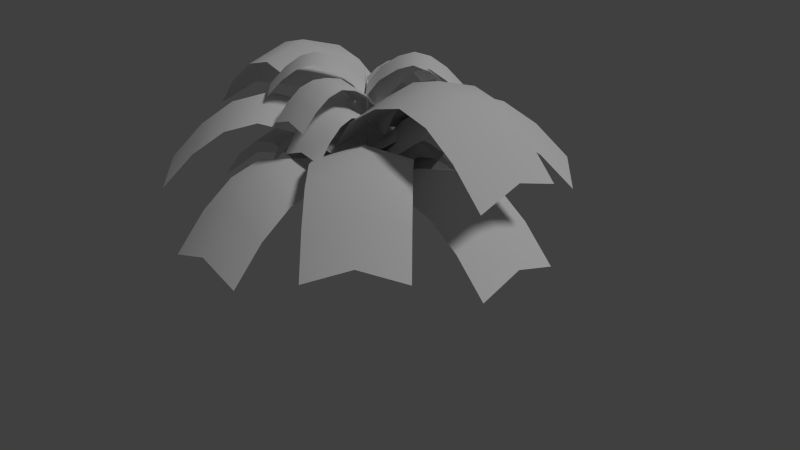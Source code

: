 # Source: Pflanze_tropisch_1.blend  (saved by Blender 2.74.0; exported with 4.5.12 LTS)
import bpy
from mathutils import Matrix  # noqa: F401  (used for matrix-valued properties, if any)

bpy.ops.wm.read_factory_settings(use_empty=True)
scene = bpy.context.scene
scene.name = 'Scene'

# ---- collections
col_collection_1 = bpy.data.collections.new('Collection 1'); scene.collection.children.link(col_collection_1)

# ---- materials (node trees are filled in below, after node groups)
mat_material_001 = bpy.data.materials.new('Material.001')
mat_material_001.alpha_threshold = 0.0
mat_material_001.use_transparent_shadow = False
mat_material_001.roughness = 0.5
mat_material_001.specular_intensity = 0.0

# ---- material node trees

# ---- world
world_world = bpy.data.worlds.new('World'); scene.world = world_world
world_world.color = (0.05088, 0.05088, 0.05088)
world_world.use_sun_shadow = False
world_world.sun_shadow_jitter_overblur = 0.0
world_world.cycles.sampling_method = 'MANUAL'
world_world.cycles.sample_map_resolution = 256

# ---- cameras
cam_camera = bpy.data.cameras.new('Camera')
cam_camera.clip_end = 100.0
cam_camera.lens = 35.0
cam_camera.sensor_width = 32.0
cam_camera.sensor_height = 18.0
cam_camera.ortho_scale = 7.314
cam_camera.dof.focus_distance = 0.0
cam_camera.dof.aperture_fstop = 128.0

# ---- lights
light_lamp = bpy.data.lights.new('Lamp', 'SUN')
light_lamp.transmission_factor = 0.0
light_lamp.cutoff_distance = 30.0
light_lamp.angle = 0.1993
light_lamp.energy = 1.0
light_lamp.shadow_buffer_clip_start = 1.001
light_lamp.shadow_soft_size = 0.1
light_lamp.shadow_cascade_max_distance = 1000.0
light_lamp.cycles.use_multiple_importance_sampling = False

# ---- meshes
me_cube_001 = bpy.data.meshes.new('Cube.001')
me_cube_001.from_pydata([(-0.02713, -0.02713, -0.02713), (-0.02713, 0.02713, -0.02713), (0.02713, 0.02713, -0.02713), (0.02713, -0.02713, -0.02713), (-0.02713, -0.02713, 0.02713), (-0.02713, 0.02713, 0.02713), (0.02713, 0.02713, 0.02713), (0.02713, -0.02713, 0.02713), (-0.1279, -0.02176, 1.899), (-0.1279, 0.02176, 1.899), (-0.0844, 0.02176, 1.899), (-0.0844, -0.02176, 1.899), (-0.05579, -0.01634, 3.908), (-0.05579, 0.01634, 3.908), (-0.02311, 0.01634, 3.908), (-0.02311, -0.01634, 3.908), (-0.1597, -0.000269, 4.284), (-0.1597, 0.000269, 4.284), (-0.1591, 0.000269, 4.284), (-0.1591, -0.000269, 4.284), (-0.1086, -0.9854, 0.9426), (-4.276, -0.9854, 0.9426), (-0.1086, 0.9854, 0.9426), (-4.276, 0.9854, 0.9426), (-1.498, -0.9854, 2.168), (-2.887, -0.9854, 2.168), (-1.498, 0.9854, 2.168), (-2.887, 0.9854, 2.168), (-2.192, -0.9854, 2.351), (-2.192, 0.9854, 2.351), (-0.7285, -0.9854, 1.698), (-0.7285, 0.9854, 1.698), (-3.581, -0.9854, 1.682), (-3.581, 0.9854, 1.682), (-4.276, 0.0, 1.251), (-0.1086, 0.0, 1.251), (-2.887, 0.0, 2.477), (-1.498, 0.0, 2.477), (-2.192, 0.0, 2.659), (-0.7285, 0.0, 2.007), (-3.581, 0.0, 1.99), (-0.03591, 0.9854, 0.9426), (4.131, 0.9854, 0.9426), (-0.03591, -0.9854, 0.9426), (4.131, -0.9854, 0.9426), (1.353, 0.9854, 2.168), (2.742, 0.9854, 2.168), (1.353, -0.9854, 2.168), (2.742, -0.9854, 2.168), (2.048, 0.9854, 2.351), (2.048, -0.9854, 2.351), (0.584, 0.9854, 1.698), (0.584, -0.9854, 1.698), (3.437, 0.9854, 1.682), (3.437, -0.9854, 1.682), (4.131, -1.831e-07, 1.251), (-0.03591, 1.812e-07, 1.251), (2.742, -6.165e-08, 2.477), (1.353, 5.978e-08, 2.477), (2.048, -9.321e-10, 2.659), (0.584, 1.27e-07, 2.007), (3.437, -1.224e-07, 1.99), (-1.066, 0.04748, 1.168), (-1.066, 4.215, 1.168), (0.9043, 0.04748, 1.168), (0.9043, 4.215, 1.168), (-1.066, 1.437, 2.394), (-1.066, 2.826, 2.394), (0.9043, 1.437, 2.394), (0.9043, 2.826, 2.394), (-1.066, 2.131, 2.576), (0.9043, 2.131, 2.576), (-1.066, 0.6674, 1.924), (0.9043, 0.6674, 1.924), (-1.066, 3.52, 1.907), (0.9043, 3.52, 1.907), (-0.08109, 4.215, 1.477), (-0.08109, 0.04748, 1.477), (-0.08109, 2.826, 2.702), (-0.08109, 1.437, 2.702), (-0.08109, 2.131, 2.885), (-0.08109, 0.6674, 2.232), (-0.08109, 3.52, 2.216), (0.9043, -0.02525, 1.168), (0.9043, -4.192, 1.168), (-1.066, -0.02525, 1.168), (-1.066, -4.192, 1.168), (0.9043, -1.414, 2.394), (0.9043, -2.803, 2.394), (-1.066, -1.414, 2.394), (-1.066, -2.803, 2.394), (0.9043, -2.109, 2.576), (-1.066, -2.109, 2.576), (0.9043, -0.6451, 1.924), (-1.066, -0.6451, 1.924), (0.9043, -3.498, 1.907), (-1.066, -3.498, 1.907), (-0.08109, -4.192, 1.477), (-0.08109, -0.02525, 1.477), (-0.08109, -2.803, 2.702), (-0.08109, -1.414, 2.702), (-0.08109, -2.109, 2.885), (-0.08109, -0.6451, 2.232), (-0.08109, -3.498, 2.216), (-0.8036, -0.6599, 1.616), (-3.75, 2.287, 1.616), (0.59, 0.7336, 1.616), (-2.357, 3.68, 1.616), (-1.786, 0.3222, 2.842), (-2.768, 1.304, 2.842), (-0.3922, 1.716, 2.842), (-1.374, 2.698, 2.842), (-2.277, 0.8133, 3.025), (-0.8833, 2.207, 3.025), (-1.242, -0.2216, 2.372), (0.1517, 1.172, 2.372), (-3.259, 1.796, 2.356), (-1.865, 3.189, 2.356), (-3.053, 2.983, 1.925), (-0.1068, 0.03683, 1.925), (-2.071, 2.001, 3.151), (-1.089, 1.019, 3.151), (-1.58, 1.51, 3.333), (-0.5451, 0.4752, 2.68), (-2.562, 2.492, 2.664), (0.6414, 0.6822, 1.616), (3.588, -2.264, 1.616), (-0.7522, -0.7114, 1.616), (2.194, -3.658, 1.616), (1.624, -0.3, 2.842), (2.606, -1.282, 2.842), (0.23, -1.694, 2.842), (1.212, -2.676, 2.842), (2.115, -0.7911, 3.025), (0.7211, -2.185, 3.025), (1.08, 0.2439, 2.372), (-0.3138, -1.15, 2.372), (3.097, -1.773, 2.356), (1.703, -3.167, 2.356), (2.891, -2.961, 1.925), (-0.05538, -0.0146, 1.925), (1.909, -1.979, 3.151), (0.9268, -0.9968, 3.151), (1.418, -1.488, 3.333), (0.3829, -0.4529, 2.68), (2.4, -2.47, 2.664), (0.59, -0.7114, 2.02), (-2.357, -3.658, 2.02), (-0.8036, 0.6822, 2.02), (-3.75, -2.264, 2.02), (-0.3922, -1.694, 3.246), (-1.374, -2.676, 3.246), (-1.786, -0.3, 3.246), (-2.768, -1.282, 3.246), (-0.8833, -2.185, 3.428), (-2.277, -0.7911, 3.428), (0.1517, -1.15, 2.776), (-1.242, 0.2439, 2.776), (-1.865, -3.167, 2.759), (-3.259, -1.773, 2.759), (-3.053, -2.961, 2.329), (-0.1068, -0.0146, 2.329), (-2.071, -1.979, 3.554), (-1.089, -0.9968, 3.554), (-1.58, -1.488, 3.737), (-0.5451, -0.4529, 3.084), (-2.562, -2.47, 3.068), (-0.7522, 0.7336, 2.02), (2.194, 3.68, 2.02), (0.6414, -0.6599, 2.02), (3.588, 2.287, 2.02), (0.23, 1.716, 3.246), (1.212, 2.698, 3.246), (1.624, 0.3222, 3.246), (2.606, 1.304, 3.246), (0.7211, 2.207, 3.428), (2.115, 0.8133, 3.428), (-0.3138, 1.172, 2.776), (1.08, -0.2216, 2.776), (1.703, 3.189, 2.759), (3.097, 1.796, 2.759), (2.891, 2.983, 2.329), (-0.05538, 0.03683, 2.329), (1.909, 2.001, 3.554), (0.9268, 1.019, 3.554), (1.418, 1.51, 3.737), (0.3829, 0.4752, 3.084), (2.4, 2.492, 3.068), (-0.1463, -0.9858, 2.743), (-4.312, -0.8807, 2.743), (-0.09652, 0.9843, 2.743), (-4.262, 1.089, 2.743), (-1.535, -0.9508, 3.969), (-2.923, -0.9157, 3.969), (-1.485, 1.019, 3.969), (-2.874, 1.054, 3.969), (-2.229, -0.9332, 4.152), (-2.179, 1.037, 4.152), (-0.7659, -0.9702, 3.499), (-0.7162, 1.0, 3.499), (-3.618, -0.8982, 3.483), (-3.568, 1.072, 3.483), (-4.287, 0.1044, 3.052), (-0.1214, -0.0007327, 3.052), (-2.899, 0.06936, 4.278), (-1.51, 0.03431, 4.278), (-2.204, 0.05184, 4.46), (-0.7411, 0.01491, 3.807), (-3.593, 0.08689, 3.791), (-0.02382, 0.9825, 2.743), (4.142, 0.8774, 2.743), (-0.07354, -0.9876, 2.743), (4.092, -1.093, 2.743), (1.365, 0.9475, 3.969), (2.753, 0.9124, 3.969), (1.315, -1.023, 3.969), (2.704, -1.058, 3.969), (2.059, 0.9299, 4.152), (2.009, -1.04, 4.152), (0.5959, 0.9669, 3.499), (0.5461, -1.003, 3.499), (3.448, 0.8949, 3.483), (3.398, -1.075, 3.483), (4.117, -0.1077, 3.052), (-0.04868, -0.002568, 3.052), (2.728, -0.07266, 4.278), (1.34, -0.03762, 4.278), (2.034, -0.05514, 4.46), (0.571, -0.01821, 3.807), (3.423, -0.09019, 3.791), (-0.5466, 0.02706, 3.463), (-0.4973, 1.981, 3.463), (0.3774, 0.003739, 3.463), (0.4267, 1.957, 3.463), (-0.5302, 0.6783, 4.037), (-0.5137, 1.33, 4.037), (0.3938, 0.655, 4.037), (0.4103, 1.306, 4.037), (-0.522, 1.004, 4.123), (0.4021, 0.9806, 4.123), (-0.5393, 0.3177, 3.817), (0.3847, 0.2944, 3.817), (-0.5055, 1.655, 3.809), (0.4185, 1.632, 3.809), (-0.03529, 1.969, 3.607), (-0.0846, 0.0154, 3.607), (-0.05173, 1.318, 4.182), (-0.06817, 0.6667, 4.182), (-0.05995, 0.9923, 4.268), (-0.07727, 0.306, 3.962), (-0.04351, 1.644, 3.954), (0.3765, -0.03036, 3.463), (0.3272, -1.984, 3.463), (-0.5475, -0.00704, 3.463), (-0.5968, -1.961, 3.463), (0.3601, -0.6816, 4.037), (0.3437, -1.333, 4.037), (-0.5639, -0.6583, 4.037), (-0.5804, -1.31, 4.037), (0.3519, -1.007, 4.123), (-0.5721, -0.9839, 4.123), (0.3692, -0.321, 3.817), (-0.5548, -0.2977, 3.817), (0.3355, -1.658, 3.809), (-0.5886, -1.635, 3.809), (-0.1348, -1.972, 3.607), (-0.08546, -0.0187, 3.607), (-0.1183, -1.321, 4.182), (-0.1019, -0.67, 4.182), (-0.1101, -0.9956, 4.268), (-0.0928, -0.3093, 3.962), (-0.1266, -1.647, 3.954), (-0.3924, 0.3439, 3.797), (1.019, 1.696, 3.797), (0.247, -0.3236, 3.797), (1.658, 1.028, 3.797), (0.07811, 0.7945, 4.372), (0.5486, 1.245, 4.372), (0.7174, 0.127, 4.372), (1.188, 0.5776, 4.372), (0.3133, 1.02, 4.458), (0.9527, 0.3523, 4.458), (-0.1824, 0.545, 4.152), (0.4569, -0.1225, 4.152), (0.7838, 1.47, 4.144), (1.423, 0.8029, 4.144), (1.339, 1.362, 3.942), (-0.07272, 0.01015, 3.942), (0.8683, 0.9114, 4.517), (0.3978, 0.4607, 4.517), (0.633, 0.6861, 4.603), (0.1372, 0.2112, 4.296), (1.104, 1.137, 4.289), (0.2223, -0.3472, 3.797), (-1.189, -1.699, 3.797), (-0.417, 0.3203, 3.797), (-1.828, -1.031, 3.797), (-0.2482, -0.7978, 4.372), (-0.7187, -1.248, 4.372), (-0.8875, -0.1303, 4.372), (-1.358, -0.5809, 4.372), (-0.4834, -1.023, 4.458), (-1.123, -0.3556, 4.458), (0.01235, -0.5483, 4.152), (-0.627, 0.1192, 4.152), (-0.9539, -1.474, 4.144), (-1.593, -0.8062, 4.144), (-1.509, -1.365, 3.942), (-0.09735, -0.01345, 3.942), (-1.038, -0.9147, 4.517), (-0.5678, -0.4641, 4.517), (-0.8031, -0.6894, 4.603), (-0.3073, -0.2145, 4.296), (-1.274, -1.14, 4.289), (0.1714, 0.3832, 1.804), (1.837, -0.6399, 1.804), (-0.3124, -0.4044, 1.804), (1.353, -1.427, 1.804), (0.7265, 0.04218, 2.378), (1.282, -0.2988, 2.378), (0.2426, -0.7454, 2.378), (0.7977, -1.086, 2.378), (1.004, -0.1283, 2.464), (0.5202, -0.9159, 2.464), (0.4191, 0.231, 2.158), (-0.06472, -0.5565, 2.158), (1.559, -0.4694, 2.15), (1.075, -1.257, 2.15), (1.595, -1.034, 1.948), (-0.0705, -0.01058, 1.948), (1.04, -0.6926, 2.523), (0.4846, -0.3516, 2.523), (0.7621, -0.5221, 2.609), (0.1772, -0.1628, 2.302), (1.317, -0.8631, 2.295), (-0.3415, -0.3865, 1.804), (-2.007, 0.6366, 1.804), (0.1424, 0.4011, 1.804), (-1.523, 1.424, 1.804), (-0.8966, -0.04548, 2.378), (-1.452, 0.2955, 2.378), (-0.4127, 0.7421, 2.378), (-0.9678, 1.083, 2.378), (-1.174, 0.125, 2.464), (-0.6902, 0.9126, 2.464), (-0.5892, -0.2343, 2.158), (-0.1053, 0.5532, 2.158), (-1.729, 0.4661, 2.15), (-1.245, 1.254, 2.15), (-1.765, 1.03, 1.948), (-0.09957, 0.007278, 1.948), (-1.21, 0.6893, 2.523), (-0.6546, 0.3483, 2.523), (-0.9322, 0.5188, 2.609), (-0.3473, 0.1595, 2.302), (-1.487, 0.8598, 2.295), (-0.3685, 0.3638, 2.299), (1.131, 1.618, 2.299), (0.2246, -0.3452, 2.299), (1.724, 0.9086, 2.299), (0.1313, 0.7818, 2.874), (0.631, 1.2, 2.874), (0.7243, 0.07273, 2.874), (1.224, 0.4907, 2.874), (0.3811, 0.9907, 2.96), (0.9741, 0.2817, 2.96), (-0.1454, 0.5503, 2.654), (0.4476, -0.1587, 2.654), (0.8808, 1.409, 2.646), (1.474, 0.6997, 2.646), (1.427, 1.263, 2.444), (-0.07195, 0.009292, 2.444), (0.9275, 0.8452, 3.019), (0.4278, 0.4272, 3.019), (0.6776, 0.6362, 3.104), (0.1511, 0.1958, 2.798), (1.177, 1.054, 2.791), (0.1984, -0.3671, 2.299), (-1.301, -1.621, 2.299), (-0.3946, 0.3419, 2.299), (-1.894, -0.9119, 2.299), (-0.3013, -0.7851, 2.874), (-0.8011, -1.203, 2.874), (-0.8943, -0.07603, 2.874), (-1.394, -0.494, 2.874), (-0.5512, -0.994, 2.96), (-1.144, -0.285, 2.96), (-0.02463, -0.5536, 2.654), (-0.6176, 0.1554, 2.654), (-1.051, -1.412, 2.646), (-1.644, -0.703, 2.646), (-1.597, -1.266, 2.444), (-0.09812, -0.01259, 2.444), (-1.098, -0.8485, 3.019), (-0.5978, -0.4305, 3.019), (-0.8477, -0.6395, 3.104), (-0.3211, -0.1991, 2.798), (-1.347, -1.057, 2.791), (0.3749, 0.04691, 2.905), (0.6516, -1.888, 2.905), (-0.5401, -0.08398, 2.905), (-0.2634, -2.019, 2.905), (0.4671, -0.598, 3.48), (0.5594, -1.243, 3.48), (-0.4479, -0.7289, 3.48), (-0.3556, -1.374, 3.48), (0.5133, -0.9204, 3.565), (-0.4017, -1.051, 3.565), (0.4161, -0.2409, 3.259), (-0.499, -0.3718, 3.259), (0.6055, -1.565, 3.252), (-0.3095, -1.696, 3.252), (0.1941, -1.953, 3.049), (-0.08262, -0.01853, 3.049), (0.1019, -1.308, 3.624), (0.009635, -0.6634, 3.624), (0.05576, -0.9859, 3.71), (-0.04145, -0.3063, 3.404), (0.148, -1.631, 3.396), (-0.545, -0.05021, 2.905), (-0.8217, 1.884, 2.905), (0.3701, 0.08068, 2.905), (0.09329, 2.015, 2.905), (-0.6372, 0.5947, 3.48), (-0.7295, 1.24, 3.48), (0.2778, 0.7256, 3.48), (0.1855, 1.37, 3.48), (-0.6833, 0.9171, 3.565), (0.2317, 1.048, 3.565), (-0.5861, 0.2376, 3.259), (0.3289, 0.3685, 3.259), (-0.7756, 1.562, 3.252), (0.1394, 1.693, 3.252), (-0.3642, 1.95, 3.049), (-0.08745, 0.01523, 3.049), (-0.272, 1.305, 3.624), (-0.1797, 0.6601, 3.624), (-0.2258, 0.9826, 3.71), (-0.1286, 0.303, 3.404), (-0.3181, 1.627, 3.396), (0.1556, 0.3933, 1.675), (1.861, -0.5612, 1.675), (-0.2959, -0.4133, 1.675), (1.41, -1.368, 1.675), (0.724, 0.07512, 2.25), (1.293, -0.2431, 2.25), (0.2726, -0.7314, 2.25), (0.8411, -1.05, 2.25), (1.008, -0.08397, 2.336), (0.5568, -0.8905, 2.336), (0.4093, 0.2513, 2.03), (-0.04219, -0.5553, 2.03), (1.577, -0.4022, 2.022), (1.125, -1.209, 2.022), (1.635, -0.9645, 1.82), (-0.07015, -0.009981, 1.82), (1.067, -0.6463, 2.395), (0.4983, -0.3282, 2.395), (0.7826, -0.4873, 2.48), (0.1835, -0.152, 2.174), (1.351, -0.8054, 2.167), (-0.3256, -0.3966, 1.675), (-2.031, 0.5579, 1.675), (0.1258, 0.41, 1.675), (-1.58, 1.365, 1.675), (-0.8941, -0.07842, 2.25), (-1.463, 0.2398, 2.25), (-0.4427, 0.7281, 2.25), (-1.011, 1.046, 2.25), (-1.178, 0.08067, 2.336), (-0.7269, 0.8872, 2.336), (-0.5793, -0.2546, 2.03), (-0.1279, 0.552, 2.03), (-1.747, 0.3989, 2.022), (-1.295, 1.205, 2.022), (-1.805, 0.9612, 1.82), (-0.09992, 0.00668, 1.82), (-1.237, 0.643, 2.395), (-0.6684, 0.3249, 2.395), (-0.9526, 0.484, 2.48), (-0.3536, 0.1487, 2.174), (-1.521, 0.8021, 2.167), (0.3382, -0.188, 1.675), (-0.3829, -2.005, 1.675), (-0.5209, 0.153, 1.675), (-1.242, -1.663, 1.675), (0.09783, -0.7935, 2.25), (-0.1426, -1.399, 2.25), (-0.7613, -0.4525, 2.25), (-1.002, -1.058, 2.25), (-0.02236, -1.096, 2.336), (-0.8815, -0.7552, 2.336), (0.2309, -0.4582, 2.03), (-0.6281, -0.1172, 2.03), (-0.2627, -1.702, 2.022), (-1.122, -1.361, 2.022), (-0.8125, -1.834, 1.82), (-0.09133, -0.0175, 1.82), (-0.5721, -1.228, 2.395), (-0.3317, -0.623, 2.395), (-0.4519, -0.9257, 2.48), (-0.1986, -0.2877, 2.174), (-0.6923, -1.531, 2.167), (-0.5083, 0.1847, 1.675), (0.2129, 2.001, 1.675), (0.3508, -0.1563, 1.675), (1.072, 1.66, 1.675), (-0.2679, 0.7902, 2.25), (-0.02752, 1.396, 2.25), (0.5912, 0.4492, 2.25), (0.8316, 1.055, 2.25), (-0.1477, 1.093, 2.336), (0.7114, 0.7519, 2.336), (-0.401, 0.4549, 2.03), (0.4581, 0.1139, 2.03), (0.09267, 1.698, 2.022), (0.9518, 1.357, 2.022), (0.6424, 1.831, 1.82), (-0.07874, 0.0142, 1.82), (0.402, 1.225, 2.395), (0.1616, 0.6197, 2.395), (0.2818, 0.9224, 2.48), (0.02854, 0.2844, 2.174), (0.5222, 1.528, 2.167)], [], [(4, 5, 1, 0), (5, 6, 2, 1), (6, 7, 3, 2), (7, 4, 0, 3), (0, 1, 2, 3), (4, 7, 11, 8), (8, 11, 15, 12), (7, 6, 10, 11), (6, 5, 9, 10), (5, 4, 8, 9), (12, 15, 19, 16), (11, 10, 14, 15), (10, 9, 13, 14), (9, 8, 12, 13), (19, 18, 17, 16), (15, 14, 18, 19), (14, 13, 17, 18), (13, 12, 16, 17), (39, 35, 22, 31), (40, 36, 27, 33), (38, 37, 26, 29), (36, 38, 29, 27), (37, 39, 31, 26), (34, 40, 33, 23), (30, 20, 35, 39), (32, 25, 36, 40), (28, 24, 37, 38), (25, 28, 38, 36), (24, 30, 39, 37), (21, 32, 40, 34), (60, 56, 43, 52), (61, 57, 48, 54), (59, 58, 47, 50), (57, 59, 50, 48), (58, 60, 52, 47), (55, 61, 54, 44), (51, 41, 56, 60), (53, 46, 57, 61), (49, 45, 58, 59), (46, 49, 59, 57), (45, 51, 60, 58), (42, 53, 61, 55), (81, 77, 64, 73), (82, 78, 69, 75), (80, 79, 68, 71), (78, 80, 71, 69), (79, 81, 73, 68), (76, 82, 75, 65), (72, 62, 77, 81), (74, 67, 78, 82), (70, 66, 79, 80), (67, 70, 80, 78), (66, 72, 81, 79), (63, 74, 82, 76), (102, 98, 85, 94), (103, 99, 90, 96), (101, 100, 89, 92), (99, 101, 92, 90), (100, 102, 94, 89), (97, 103, 96, 86), (93, 83, 98, 102), (95, 88, 99, 103), (91, 87, 100, 101), (88, 91, 101, 99), (87, 93, 102, 100), (84, 95, 103, 97), (123, 119, 106, 115), (124, 120, 111, 117), (122, 121, 110, 113), (120, 122, 113, 111), (121, 123, 115, 110), (118, 124, 117, 107), (114, 104, 119, 123), (116, 109, 120, 124), (112, 108, 121, 122), (109, 112, 122, 120), (108, 114, 123, 121), (105, 116, 124, 118), (144, 140, 127, 136), (145, 141, 132, 138), (143, 142, 131, 134), (141, 143, 134, 132), (142, 144, 136, 131), (139, 145, 138, 128), (135, 125, 140, 144), (137, 130, 141, 145), (133, 129, 142, 143), (130, 133, 143, 141), (129, 135, 144, 142), (126, 137, 145, 139), (165, 161, 148, 157), (166, 162, 153, 159), (164, 163, 152, 155), (162, 164, 155, 153), (163, 165, 157, 152), (160, 166, 159, 149), (156, 146, 161, 165), (158, 151, 162, 166), (154, 150, 163, 164), (151, 154, 164, 162), (150, 156, 165, 163), (147, 158, 166, 160), (186, 182, 169, 178), (187, 183, 174, 180), (185, 184, 173, 176), (183, 185, 176, 174), (184, 186, 178, 173), (181, 187, 180, 170), (177, 167, 182, 186), (179, 172, 183, 187), (175, 171, 184, 185), (172, 175, 185, 183), (171, 177, 186, 184), (168, 179, 187, 181), (207, 203, 190, 199), (208, 204, 195, 201), (206, 205, 194, 197), (204, 206, 197, 195), (205, 207, 199, 194), (202, 208, 201, 191), (198, 188, 203, 207), (200, 193, 204, 208), (196, 192, 205, 206), (193, 196, 206, 204), (192, 198, 207, 205), (189, 200, 208, 202), (228, 224, 211, 220), (229, 225, 216, 222), (227, 226, 215, 218), (225, 227, 218, 216), (226, 228, 220, 215), (223, 229, 222, 212), (219, 209, 224, 228), (221, 214, 225, 229), (217, 213, 226, 227), (214, 217, 227, 225), (213, 219, 228, 226), (210, 221, 229, 223), (249, 245, 232, 241), (250, 246, 237, 243), (248, 247, 236, 239), (246, 248, 239, 237), (247, 249, 241, 236), (244, 250, 243, 233), (240, 230, 245, 249), (242, 235, 246, 250), (238, 234, 247, 248), (235, 238, 248, 246), (234, 240, 249, 247), (231, 242, 250, 244), (270, 266, 253, 262), (271, 267, 258, 264), (269, 268, 257, 260), (267, 269, 260, 258), (268, 270, 262, 257), (265, 271, 264, 254), (261, 251, 266, 270), (263, 256, 267, 271), (259, 255, 268, 269), (256, 259, 269, 267), (255, 261, 270, 268), (252, 263, 271, 265), (291, 287, 274, 283), (292, 288, 279, 285), (290, 289, 278, 281), (288, 290, 281, 279), (289, 291, 283, 278), (286, 292, 285, 275), (282, 272, 287, 291), (284, 277, 288, 292), (280, 276, 289, 290), (277, 280, 290, 288), (276, 282, 291, 289), (273, 284, 292, 286), (312, 308, 295, 304), (313, 309, 300, 306), (311, 310, 299, 302), (309, 311, 302, 300), (310, 312, 304, 299), (307, 313, 306, 296), (303, 293, 308, 312), (305, 298, 309, 313), (301, 297, 310, 311), (298, 301, 311, 309), (297, 303, 312, 310), (294, 305, 313, 307), (333, 329, 316, 325), (334, 330, 321, 327), (332, 331, 320, 323), (330, 332, 323, 321), (331, 333, 325, 320), (328, 334, 327, 317), (324, 314, 329, 333), (326, 319, 330, 334), (322, 318, 331, 332), (319, 322, 332, 330), (318, 324, 333, 331), (315, 326, 334, 328), (354, 350, 337, 346), (355, 351, 342, 348), (353, 352, 341, 344), (351, 353, 344, 342), (352, 354, 346, 341), (349, 355, 348, 338), (345, 335, 350, 354), (347, 340, 351, 355), (343, 339, 352, 353), (340, 343, 353, 351), (339, 345, 354, 352), (336, 347, 355, 349), (375, 371, 358, 367), (376, 372, 363, 369), (374, 373, 362, 365), (372, 374, 365, 363), (373, 375, 367, 362), (370, 376, 369, 359), (366, 356, 371, 375), (368, 361, 372, 376), (364, 360, 373, 374), (361, 364, 374, 372), (360, 366, 375, 373), (357, 368, 376, 370), (396, 392, 379, 388), (397, 393, 384, 390), (395, 394, 383, 386), (393, 395, 386, 384), (394, 396, 388, 383), (391, 397, 390, 380), (387, 377, 392, 396), (389, 382, 393, 397), (385, 381, 394, 395), (382, 385, 395, 393), (381, 387, 396, 394), (378, 389, 397, 391), (417, 413, 400, 409), (418, 414, 405, 411), (416, 415, 404, 407), (414, 416, 407, 405), (415, 417, 409, 404), (412, 418, 411, 401), (408, 398, 413, 417), (410, 403, 414, 418), (406, 402, 415, 416), (403, 406, 416, 414), (402, 408, 417, 415), (399, 410, 418, 412), (438, 434, 421, 430), (439, 435, 426, 432), (437, 436, 425, 428), (435, 437, 428, 426), (436, 438, 430, 425), (433, 439, 432, 422), (429, 419, 434, 438), (431, 424, 435, 439), (427, 423, 436, 437), (424, 427, 437, 435), (423, 429, 438, 436), (420, 431, 439, 433), (459, 455, 442, 451), (460, 456, 447, 453), (458, 457, 446, 449), (456, 458, 449, 447), (457, 459, 451, 446), (454, 460, 453, 443), (450, 440, 455, 459), (452, 445, 456, 460), (448, 444, 457, 458), (445, 448, 458, 456), (444, 450, 459, 457), (441, 452, 460, 454), (480, 476, 463, 472), (481, 477, 468, 474), (479, 478, 467, 470), (477, 479, 470, 468), (478, 480, 472, 467), (475, 481, 474, 464), (471, 461, 476, 480), (473, 466, 477, 481), (469, 465, 478, 479), (466, 469, 479, 477), (465, 471, 480, 478), (462, 473, 481, 475), (501, 497, 484, 493), (502, 498, 489, 495), (500, 499, 488, 491), (498, 500, 491, 489), (499, 501, 493, 488), (496, 502, 495, 485), (492, 482, 497, 501), (494, 487, 498, 502), (490, 486, 499, 500), (487, 490, 500, 498), (486, 492, 501, 499), (483, 494, 502, 496), (522, 518, 505, 514), (523, 519, 510, 516), (521, 520, 509, 512), (519, 521, 512, 510), (520, 522, 514, 509), (517, 523, 516, 506), (513, 503, 518, 522), (515, 508, 519, 523), (511, 507, 520, 521), (508, 511, 521, 519), (507, 513, 522, 520), (504, 515, 523, 517)])
me_cube_001.polygons.foreach_set('use_smooth', [True] * 306)
_uv = me_cube_001.uv_layers.new(name='UVMap')
_uv.uv.foreach_set('vector', [0.5313, 0.5209, 0.5313, 0.5209, 0.532, 0.5172, 0.532, 0.5172, 0.5313, 0.5209, 0.5367, 0.5258, 0.5374, 0.5222, 0.532, 0.5172, 0.5367, 0.5258, 0.5367, 0.5258, 0.5374, 0.5222, 0.5374, 0.5222, 0.5367, 0.5258, 0.5313, 0.5209, 0.532, 0.5172, 0.5374, 0.5222, 0.532, 0.5172, 0.532, 0.5172, 0.5374, 0.5222, 0.5374, 0.5222, 0.5313, 0.5209, 0.5367, 0.5258, 0.5, 0.642, 0.4957, 0.638, 0.4957, 0.638, 0.5, 0.642, 0.4787, 0.783, 0.4754, 0.7801, 0.5367, 0.5258, 0.5367, 0.5258, 0.5, 0.642, 0.5, 0.642, 0.5367, 0.5258, 0.5313, 0.5209, 0.4957, 0.638, 0.5, 0.642, 0.5313, 0.5209, 0.5313, 0.5209, 0.4957, 0.638, 0.4957, 0.638, 0.4754, 0.7801, 0.4787, 0.783, 0.46, 0.7961, 0.46, 0.796, 0.5, 0.642, 0.5, 0.642, 0.4787, 0.783, 0.4787, 0.783, 0.5, 0.642, 0.4957, 0.638, 0.4754, 0.7801, 0.4787, 0.783, 0.4957, 0.638, 0.4957, 0.638, 0.4754, 0.7801, 0.4754, 0.7801, 0.46, 0.7961, 0.46, 0.7961, 0.46, 0.796, 0.46, 0.796, 0.4787, 0.783, 0.4787, 0.783, 0.46, 0.7961, 0.46, 0.7961, 0.4787, 0.783, 0.4754, 0.7801, 0.46, 0.796, 0.46, 0.7961, 0.4754, 0.7801, 0.4754, 0.7801, 0.46, 0.796, 0.46, 0.796, 0.8333, 0.5, 1.0, 0.5, 1.0, 1.0, 0.8333, 1.0, 0.1667, 0.5, 0.3333, 0.5, 0.3333, 1.0, 0.1667, 1.0, 0.5, 0.5, 0.6667, 0.5, 0.6667, 1.0, 0.5, 1.0, 0.3333, 0.5, 0.5, 0.5, 0.5, 1.0, 0.3333, 1.0, 0.6667, 0.5, 0.8333, 0.5, 0.8333, 1.0, 0.6667, 1.0, 0.0, 0.5, 0.1667, 0.5, 0.1667, 1.0, 0.0, 1.0, 0.8333, 0.0, 1.0, 0.0, 1.0, 0.5, 0.8333, 0.5, 0.1667, 0.0, 0.3333, 0.0, 0.3333, 0.5, 0.1667, 0.5, 0.5, 0.0, 0.6667, 0.0, 0.6667, 0.5, 0.5, 0.5, 0.3333, 0.0, 0.5, 0.0, 0.5, 0.5, 0.3333, 0.5, 0.6667, 0.0, 0.8333, 0.0, 0.8333, 0.5, 0.6667, 0.5, 0.0, 0.0, 0.1667, 0.0, 0.1667, 0.5, 0.0, 0.5, 0.8333, 0.5, 1.0, 0.5, 1.0, 1.0, 0.8333, 1.0, 0.1667, 0.5, 0.3333, 0.5, 0.3333, 1.0, 0.1667, 1.0, 0.5, 0.5, 0.6667, 0.5, 0.6667, 1.0, 0.5, 1.0, 0.3333, 0.5, 0.5, 0.5, 0.5, 1.0, 0.3333, 1.0, 0.6667, 0.5, 0.8333, 0.5, 0.8333, 1.0, 0.6667, 1.0, 0.0, 0.5, 0.1667, 0.5, 0.1667, 1.0, 0.0, 1.0, 0.8333, 0.0, 1.0, 0.0, 1.0, 0.5, 0.8333, 0.5, 0.1667, 0.0, 0.3333, 0.0, 0.3333, 0.5, 0.1667, 0.5, 0.5, 0.0, 0.6667, 0.0, 0.6667, 0.5, 0.5, 0.5, 0.3333, 0.0, 0.5, 0.0, 0.5, 0.5, 0.3333, 0.5, 0.6667, 0.0, 0.8333, 0.0, 0.8333, 0.5, 0.6667, 0.5, 0.0, 0.0, 0.1667, 0.0, 0.1667, 0.5, 0.0, 0.5, 0.8333, 0.5, 1.0, 0.5, 1.0, 1.0, 0.8333, 1.0, 0.1667, 0.5, 0.3333, 0.5, 0.3333, 1.0, 0.1667, 1.0, 0.5, 0.5, 0.6667, 0.5, 0.6667, 1.0, 0.5, 1.0, 0.3333, 0.5, 0.5, 0.5, 0.5, 1.0, 0.3333, 1.0, 0.6667, 0.5, 0.8333, 0.5, 0.8333, 1.0, 0.6667, 1.0, 0.0, 0.5, 0.1667, 0.5, 0.1667, 1.0, 0.0, 1.0, 0.8333, 0.0, 1.0, 0.0, 1.0, 0.5, 0.8333, 0.5, 0.1667, 0.0, 0.3333, 0.0, 0.3333, 0.5, 0.1667, 0.5, 0.5, 0.0, 0.6667, 0.0, 0.6667, 0.5, 0.5, 0.5, 0.3333, 0.0, 0.5, 0.0, 0.5, 0.5, 0.3333, 0.5, 0.6667, 0.0, 0.8333, 0.0, 0.8333, 0.5, 0.6667, 0.5, 0.0, 0.0, 0.1667, 0.0, 0.1667, 0.5, 0.0, 0.5, 0.8333, 0.5, 1.0, 0.5, 1.0, 1.0, 0.8333, 1.0, 0.1667, 0.5, 0.3333, 0.5, 0.3333, 1.0, 0.1667, 1.0, 0.5, 0.5, 0.6667, 0.5, 0.6667, 1.0, 0.5, 1.0, 0.3333, 0.5, 0.5, 0.5, 0.5, 1.0, 0.3333, 1.0, 0.6667, 0.5, 0.8333, 0.5, 0.8333, 1.0, 0.6667, 1.0, 0.0, 0.5, 0.1667, 0.5, 0.1667, 1.0, 0.0, 1.0, 0.8333, 0.0, 1.0, 0.0, 1.0, 0.5, 0.8333, 0.5, 0.1667, 0.0, 0.3333, 0.0, 0.3333, 0.5, 0.1667, 0.5, 0.5, 0.0, 0.6667, 0.0, 0.6667, 0.5, 0.5, 0.5, 0.3333, 0.0, 0.5, 0.0, 0.5, 0.5, 0.3333, 0.5, 0.6667, 0.0, 0.8333, 0.0, 0.8333, 0.5, 0.6667, 0.5, 0.0, 0.0, 0.1667, 0.0, 0.1667, 0.5, 0.0, 0.5, 0.8333, 0.5, 1.0, 0.5, 1.0, 1.0, 0.8333, 1.0, 0.1667, 0.5, 0.3333, 0.5, 0.3333, 1.0, 0.1667, 1.0, 0.5, 0.5, 0.6667, 0.5, 0.6667, 1.0, 0.5, 1.0, 0.3333, 0.5, 0.5, 0.5, 0.5, 1.0, 0.3333, 1.0, 0.6667, 0.5, 0.8333, 0.5, 0.8333, 1.0, 0.6667, 1.0, 0.0, 0.5, 0.1667, 0.5, 0.1667, 1.0, 0.0, 1.0, 0.8333, 0.0, 1.0, 0.0, 1.0, 0.5, 0.8333, 0.5, 0.1667, 0.0, 0.3333, 0.0, 0.3333, 0.5, 0.1667, 0.5, 0.5, 0.0, 0.6667, 0.0, 0.6667, 0.5, 0.5, 0.5, 0.3333, 0.0, 0.5, 0.0, 0.5, 0.5, 0.3333, 0.5, 0.6667, 0.0, 0.8333, 0.0, 0.8333, 0.5, 0.6667, 0.5, 0.0, 0.0, 0.1667, 0.0, 0.1667, 0.5, 0.0, 0.5, 0.8333, 0.5, 1.0, 0.5, 1.0, 1.0, 0.8333, 1.0, 0.1667, 0.5, 0.3333, 0.5, 0.3333, 1.0, 0.1667, 1.0, 0.5, 0.5, 0.6667, 0.5, 0.6667, 1.0, 0.5, 1.0, 0.3333, 0.5, 0.5, 0.5, 0.5, 1.0, 0.3333, 1.0, 0.6667, 0.5, 0.8333, 0.5, 0.8333, 1.0, 0.6667, 1.0, 0.0, 0.5, 0.1667, 0.5, 0.1667, 1.0, 0.0, 1.0, 0.8333, 0.0, 1.0, 0.0, 1.0, 0.5, 0.8333, 0.5, 0.1667, 0.0, 0.3333, 0.0, 0.3333, 0.5, 0.1667, 0.5, 0.5, 0.0, 0.6667, 0.0, 0.6667, 0.5, 0.5, 0.5, 0.3333, 0.0, 0.5, 0.0, 0.5, 0.5, 0.3333, 0.5, 0.6667, 0.0, 0.8333, 0.0, 0.8333, 0.5, 0.6667, 0.5, 0.0, 0.0, 0.1667, 0.0, 0.1667, 0.5, 0.0, 0.5, 0.8333, 0.5, 1.0, 0.5, 1.0, 1.0, 0.8333, 1.0, 0.1667, 0.5, 0.3333, 0.5, 0.3333, 1.0, 0.1667, 1.0, 0.5, 0.5, 0.6667, 0.5, 0.6667, 1.0, 0.5, 1.0, 0.3333, 0.5, 0.5, 0.5, 0.5, 1.0, 0.3333, 1.0, 0.6667, 0.5, 0.8333, 0.5, 0.8333, 1.0, 0.6667, 1.0, 0.0, 0.5, 0.1667, 0.5, 0.1667, 1.0, 0.0, 1.0, 0.8333, 0.0, 1.0, 0.0, 1.0, 0.5, 0.8333, 0.5, 0.1667, 0.0, 0.3333, 0.0, 0.3333, 0.5, 0.1667, 0.5, 0.5, 0.0, 0.6667, 0.0, 0.6667, 0.5, 0.5, 0.5, 0.3333, 0.0, 0.5, 0.0, 0.5, 0.5, 0.3333, 0.5, 0.6667, 0.0, 0.8333, 0.0, 0.8333, 0.5, 0.6667, 0.5, 0.0, 0.0, 0.1667, 0.0, 0.1667, 0.5, 0.0, 0.5, 0.8333, 0.5, 1.0, 0.5, 1.0, 1.0, 0.8333, 1.0, 0.1667, 0.5, 0.3333, 0.5, 0.3333, 1.0, 0.1667, 1.0, 0.5, 0.5, 0.6667, 0.5, 0.6667, 1.0, 0.5, 1.0, 0.3333, 0.5, 0.5, 0.5, 0.5, 1.0, 0.3333, 1.0, 0.6667, 0.5, 0.8333, 0.5, 0.8333, 1.0, 0.6667, 1.0, 0.0, 0.5, 0.1667, 0.5, 0.1667, 1.0, 0.0, 1.0, 0.8333, 0.0, 1.0, 0.0, 1.0, 0.5, 0.8333, 0.5, 0.1667, 0.0, 0.3333, 0.0, 0.3333, 0.5, 0.1667, 0.5, 0.5, 0.0, 0.6667, 0.0, 0.6667, 0.5, 0.5, 0.5, 0.3333, 0.0, 0.5, 0.0, 0.5, 0.5, 0.3333, 0.5, 0.6667, 0.0, 0.8333, 0.0, 0.8333, 0.5, 0.6667, 0.5, 0.0, 0.0, 0.1667, 0.0, 0.1667, 0.5, 0.0, 0.5, 0.8333, 0.5, 1.0, 0.5, 1.0, 1.0, 0.8333, 1.0, 0.1667, 0.5, 0.3333, 0.5, 0.3333, 1.0, 0.1667, 1.0, 0.5, 0.5, 0.6667, 0.5, 0.6667, 1.0, 0.5, 1.0, 0.3333, 0.5, 0.5, 0.5, 0.5, 1.0, 0.3333, 1.0, 0.6667, 0.5, 0.8333, 0.5, 0.8333, 1.0, 0.6667, 1.0, 0.0, 0.5, 0.1667, 0.5, 0.1667, 1.0, 0.0, 1.0, 0.8333, 0.0, 1.0, 0.0, 1.0, 0.5, 0.8333, 0.5, 0.1667, 0.0, 0.3333, 0.0, 0.3333, 0.5, 0.1667, 0.5, 0.5, 0.0, 0.6667, 0.0, 0.6667, 0.5, 0.5, 0.5, 0.3333, 0.0, 0.5, 0.0, 0.5, 0.5, 0.3333, 0.5, 0.6667, 0.0, 0.8333, 0.0, 0.8333, 0.5, 0.6667, 0.5, 0.0, 0.0, 0.1667, 0.0, 0.1667, 0.5, 0.0, 0.5, 0.8333, 0.5, 1.0, 0.5, 1.0, 1.0, 0.8333, 1.0, 0.1667, 0.5, 0.3333, 0.5, 0.3333, 1.0, 0.1667, 1.0, 0.5, 0.5, 0.6667, 0.5, 0.6667, 1.0, 0.5, 1.0, 0.3333, 0.5, 0.5, 0.5, 0.5, 1.0, 0.3333, 1.0, 0.6667, 0.5, 0.8333, 0.5, 0.8333, 1.0, 0.6667, 1.0, 0.0, 0.5, 0.1667, 0.5, 0.1667, 1.0, 0.0, 1.0, 0.8333, 0.0, 1.0, 0.0, 1.0, 0.5, 0.8333, 0.5, 0.1667, 0.0, 0.3333, 0.0, 0.3333, 0.5, 0.1667, 0.5, 0.5, 0.0, 0.6667, 0.0, 0.6667, 0.5, 0.5, 0.5, 0.3333, 0.0, 0.5, 0.0, 0.5, 0.5, 0.3333, 0.5, 0.6667, 0.0, 0.8333, 0.0, 0.8333, 0.5, 0.6667, 0.5, 0.0, 0.0, 0.1667, 0.0, 0.1667, 0.5, 0.0, 0.5, 0.8333, 0.5, 1.0, 0.5, 1.0, 1.0, 0.8333, 1.0, 0.1667, 0.5, 0.3333, 0.5, 0.3333, 1.0, 0.1667, 1.0, 0.5, 0.5, 0.6667, 0.5, 0.6667, 1.0, 0.5, 1.0, 0.3333, 0.5, 0.5, 0.5, 0.5, 1.0, 0.3333, 1.0, 0.6667, 0.5, 0.8333, 0.5, 0.8333, 1.0, 0.6667, 1.0, 0.0, 0.5, 0.1667, 0.5, 0.1667, 1.0, 0.0, 1.0, 0.8333, 0.0, 1.0, 0.0, 1.0, 0.5, 0.8333, 0.5, 0.1667, 0.0, 0.3333, 0.0, 0.3333, 0.5, 0.1667, 0.5, 0.5, 0.0, 0.6667, 0.0, 0.6667, 0.5, 0.5, 0.5, 0.3333, 0.0, 0.5, 0.0, 0.5, 0.5, 0.3333, 0.5, 0.6667, 0.0, 0.8333, 0.0, 0.8333, 0.5, 0.6667, 0.5, 0.0, 0.0, 0.1667, 0.0, 0.1667, 0.5, 0.0, 0.5, 0.8333, 0.5, 1.0, 0.5, 1.0, 1.0, 0.8333, 1.0, 0.1667, 0.5, 0.3333, 0.5, 0.3333, 1.0, 0.1667, 1.0, 0.5, 0.5, 0.6667, 0.5, 0.6667, 1.0, 0.5, 1.0, 0.3333, 0.5, 0.5, 0.5, 0.5, 1.0, 0.3333, 1.0, 0.6667, 0.5, 0.8333, 0.5, 0.8333, 1.0, 0.6667, 1.0, 0.0, 0.5, 0.1667, 0.5, 0.1667, 1.0, 0.0, 1.0, 0.8333, 0.0, 1.0, 0.0, 1.0, 0.5, 0.8333, 0.5, 0.1667, 0.0, 0.3333, 0.0, 0.3333, 0.5, 0.1667, 0.5, 0.5, 0.0, 0.6667, 0.0, 0.6667, 0.5, 0.5, 0.5, 0.3333, 0.0, 0.5, 0.0, 0.5, 0.5, 0.3333, 0.5, 0.6667, 0.0, 0.8333, 0.0, 0.8333, 0.5, 0.6667, 0.5, 0.0, 0.0, 0.1667, 0.0, 0.1667, 0.5, 0.0, 0.5, 0.8333, 0.5, 1.0, 0.5, 1.0, 1.0, 0.8333, 1.0, 0.1667, 0.5, 0.3333, 0.5, 0.3333, 1.0, 0.1667, 1.0, 0.5, 0.5, 0.6667, 0.5, 0.6667, 1.0, 0.5, 1.0, 0.3333, 0.5, 0.5, 0.5, 0.5, 1.0, 0.3333, 1.0, 0.6667, 0.5, 0.8333, 0.5, 0.8333, 1.0, 0.6667, 1.0, 0.0, 0.5, 0.1667, 0.5, 0.1667, 1.0, 0.0, 1.0, 0.8333, 0.0, 1.0, 0.0, 1.0, 0.5, 0.8333, 0.5, 0.1667, 0.0, 0.3333, 0.0, 0.3333, 0.5, 0.1667, 0.5, 0.5, 0.0, 0.6667, 0.0, 0.6667, 0.5, 0.5, 0.5, 0.3333, 0.0, 0.5, 0.0, 0.5, 0.5, 0.3333, 0.5, 0.6667, 0.0, 0.8333, 0.0, 0.8333, 0.5, 0.6667, 0.5, 0.0, 0.0, 0.1667, 0.0, 0.1667, 0.5, 0.0, 0.5, 0.8333, 0.5, 1.0, 0.5, 1.0, 1.0, 0.8333, 1.0, 0.1667, 0.5, 0.3333, 0.5, 0.3333, 1.0, 0.1667, 1.0, 0.5, 0.5, 0.6667, 0.5, 0.6667, 1.0, 0.5, 1.0, 0.3333, 0.5, 0.5, 0.5, 0.5, 1.0, 0.3333, 1.0, 0.6667, 0.5, 0.8333, 0.5, 0.8333, 1.0, 0.6667, 1.0, 0.0, 0.5, 0.1667, 0.5, 0.1667, 1.0, 0.0, 1.0, 0.8333, 0.0, 1.0, 0.0, 1.0, 0.5, 0.8333, 0.5, 0.1667, 0.0, 0.3333, 0.0, 0.3333, 0.5, 0.1667, 0.5, 0.5, 0.0, 0.6667, 0.0, 0.6667, 0.5, 0.5, 0.5, 0.3333, 0.0, 0.5, 0.0, 0.5, 0.5, 0.3333, 0.5, 0.6667, 0.0, 0.8333, 0.0, 0.8333, 0.5, 0.6667, 0.5, 0.0, 0.0, 0.1667, 0.0, 0.1667, 0.5, 0.0, 0.5, 0.8333, 0.5, 1.0, 0.5, 1.0, 1.0, 0.8333, 1.0, 0.1667, 0.5, 0.3333, 0.5, 0.3333, 1.0, 0.1667, 1.0, 0.5, 0.5, 0.6667, 0.5, 0.6667, 1.0, 0.5, 1.0, 0.3333, 0.5, 0.5, 0.5, 0.5, 1.0, 0.3333, 1.0, 0.6667, 0.5, 0.8333, 0.5, 0.8333, 1.0, 0.6667, 1.0, 0.0, 0.5, 0.1667, 0.5, 0.1667, 1.0, 0.0, 1.0, 0.8333, 0.0, 1.0, 0.0, 1.0, 0.5, 0.8333, 0.5, 0.1667, 0.0, 0.3333, 0.0, 0.3333, 0.5, 0.1667, 0.5, 0.5, 0.0, 0.6667, 0.0, 0.6667, 0.5, 0.5, 0.5, 0.3333, 0.0, 0.5, 0.0, 0.5, 0.5, 0.3333, 0.5, 0.6667, 0.0, 0.8333, 0.0, 0.8333, 0.5, 0.6667, 0.5, 0.0, 0.0, 0.1667, 0.0, 0.1667, 0.5, 0.0, 0.5, 0.8333, 0.5, 1.0, 0.5, 1.0, 1.0, 0.8333, 1.0, 0.1667, 0.5, 0.3333, 0.5, 0.3333, 1.0, 0.1667, 1.0, 0.5, 0.5, 0.6667, 0.5, 0.6667, 1.0, 0.5, 1.0, 0.3333, 0.5, 0.5, 0.5, 0.5, 1.0, 0.3333, 1.0, 0.6667, 0.5, 0.8333, 0.5, 0.8333, 1.0, 0.6667, 1.0, 0.0, 0.5, 0.1667, 0.5, 0.1667, 1.0, 0.0, 1.0, 0.8333, 0.0, 1.0, 0.0, 1.0, 0.5, 0.8333, 0.5, 0.1667, 0.0, 0.3333, 0.0, 0.3333, 0.5, 0.1667, 0.5, 0.5, 0.0, 0.6667, 0.0, 0.6667, 0.5, 0.5, 0.5, 0.3333, 0.0, 0.5, 0.0, 0.5, 0.5, 0.3333, 0.5, 0.6667, 0.0, 0.8333, 0.0, 0.8333, 0.5, 0.6667, 0.5, 0.0, 0.0, 0.1667, 0.0, 0.1667, 0.5, 0.0, 0.5, 0.8333, 0.5, 1.0, 0.5, 1.0, 1.0, 0.8333, 1.0, 0.1667, 0.5, 0.3333, 0.5, 0.3333, 1.0, 0.1667, 1.0, 0.5, 0.5, 0.6667, 0.5, 0.6667, 1.0, 0.5, 1.0, 0.3333, 0.5, 0.5, 0.5, 0.5, 1.0, 0.3333, 1.0, 0.6667, 0.5, 0.8333, 0.5, 0.8333, 1.0, 0.6667, 1.0, 0.0, 0.5, 0.1667, 0.5, 0.1667, 1.0, 0.0, 1.0, 0.8333, 0.0, 1.0, 0.0, 1.0, 0.5, 0.8333, 0.5, 0.1667, 0.0, 0.3333, 0.0, 0.3333, 0.5, 0.1667, 0.5, 0.5, 0.0, 0.6667, 0.0, 0.6667, 0.5, 0.5, 0.5, 0.3333, 0.0, 0.5, 0.0, 0.5, 0.5, 0.3333, 0.5, 0.6667, 0.0, 0.8333, 0.0, 0.8333, 0.5, 0.6667, 0.5, 0.0, 0.0, 0.1667, 0.0, 0.1667, 0.5, 0.0, 0.5, 0.8333, 0.5, 1.0, 0.5, 1.0, 1.0, 0.8333, 1.0, 0.1667, 0.5, 0.3333, 0.5, 0.3333, 1.0, 0.1667, 1.0, 0.5, 0.5, 0.6667, 0.5, 0.6667, 1.0, 0.5, 1.0, 0.3333, 0.5, 0.5, 0.5, 0.5, 1.0, 0.3333, 1.0, 0.6667, 0.5, 0.8333, 0.5, 0.8333, 1.0, 0.6667, 1.0, 0.0, 0.5, 0.1667, 0.5, 0.1667, 1.0, 0.0, 1.0, 0.8333, 0.0, 1.0, 0.0, 1.0, 0.5, 0.8333, 0.5, 0.1667, 0.0, 0.3333, 0.0, 0.3333, 0.5, 0.1667, 0.5, 0.5, 0.0, 0.6667, 0.0, 0.6667, 0.5, 0.5, 0.5, 0.3333, 0.0, 0.5, 0.0, 0.5, 0.5, 0.3333, 0.5, 0.6667, 0.0, 0.8333, 0.0, 0.8333, 0.5, 0.6667, 0.5, 0.0, 0.0, 0.1667, 0.0, 0.1667, 0.5, 0.0, 0.5, 0.8333, 0.5, 1.0, 0.5, 1.0, 1.0, 0.8333, 1.0, 0.1667, 0.5, 0.3333, 0.5, 0.3333, 1.0, 0.1667, 1.0, 0.5, 0.5, 0.6667, 0.5, 0.6667, 1.0, 0.5, 1.0, 0.3333, 0.5, 0.5, 0.5, 0.5, 1.0, 0.3333, 1.0, 0.6667, 0.5, 0.8333, 0.5, 0.8333, 1.0, 0.6667, 1.0, 0.0, 0.5, 0.1667, 0.5, 0.1667, 1.0, 0.0, 1.0, 0.8333, 0.0, 1.0, 0.0, 1.0, 0.5, 0.8333, 0.5, 0.1667, 0.0, 0.3333, 0.0, 0.3333, 0.5, 0.1667, 0.5, 0.5, 0.0, 0.6667, 0.0, 0.6667, 0.5, 0.5, 0.5, 0.3333, 0.0, 0.5, 0.0, 0.5, 0.5, 0.3333, 0.5, 0.6667, 0.0, 0.8333, 0.0, 0.8333, 0.5, 0.6667, 0.5, 0.0, 0.0, 0.1667, 0.0, 0.1667, 0.5, 0.0, 0.5, 0.8333, 0.5, 1.0, 0.5, 1.0, 1.0, 0.8333, 1.0, 0.1667, 0.5, 0.3333, 0.5, 0.3333, 1.0, 0.1667, 1.0, 0.5, 0.5, 0.6667, 0.5, 0.6667, 1.0, 0.5, 1.0, 0.3333, 0.5, 0.5, 0.5, 0.5, 1.0, 0.3333, 1.0, 0.6667, 0.5, 0.8333, 0.5, 0.8333, 1.0, 0.6667, 1.0, 0.0, 0.5, 0.1667, 0.5, 0.1667, 1.0, 0.0, 1.0, 0.8333, 0.0, 1.0, 0.0, 1.0, 0.5, 0.8333, 0.5, 0.1667, 0.0, 0.3333, 0.0, 0.3333, 0.5, 0.1667, 0.5, 0.5, 0.0, 0.6667, 0.0, 0.6667, 0.5, 0.5, 0.5, 0.3333, 0.0, 0.5, 0.0, 0.5, 0.5, 0.3333, 0.5, 0.6667, 0.0, 0.8333, 0.0, 0.8333, 0.5, 0.6667, 0.5, 0.0, 0.0, 0.1667, 0.0, 0.1667, 0.5, 0.0, 0.5, 0.8333, 0.5, 1.0, 0.5, 1.0, 1.0, 0.8333, 1.0, 0.1667, 0.5, 0.3333, 0.5, 0.3333, 1.0, 0.1667, 1.0, 0.5, 0.5, 0.6667, 0.5, 0.6667, 1.0, 0.5, 1.0, 0.3333, 0.5, 0.5, 0.5, 0.5, 1.0, 0.3333, 1.0, 0.6667, 0.5, 0.8333, 0.5, 0.8333, 1.0, 0.6667, 1.0, 0.0, 0.5, 0.1667, 0.5, 0.1667, 1.0, 0.0, 1.0, 0.8333, 0.0, 1.0, 0.0, 1.0, 0.5, 0.8333, 0.5, 0.1667, 0.0, 0.3333, 0.0, 0.3333, 0.5, 0.1667, 0.5, 0.5, 0.0, 0.6667, 0.0, 0.6667, 0.5, 0.5, 0.5, 0.3333, 0.0, 0.5, 0.0, 0.5, 0.5, 0.3333, 0.5, 0.6667, 0.0, 0.8333, 0.0, 0.8333, 0.5, 0.6667, 0.5, 0.0, 0.0, 0.1667, 0.0, 0.1667, 0.5, 0.0, 0.5, 0.8333, 0.5, 1.0, 0.5, 1.0, 1.0, 0.8333, 1.0, 0.1667, 0.5, 0.3333, 0.5, 0.3333, 1.0, 0.1667, 1.0, 0.5, 0.5, 0.6667, 0.5, 0.6667, 1.0, 0.5, 1.0, 0.3333, 0.5, 0.5, 0.5, 0.5, 1.0, 0.3333, 1.0, 0.6667, 0.5, 0.8333, 0.5, 0.8333, 1.0, 0.6667, 1.0, 0.0, 0.5, 0.1667, 0.5, 0.1667, 1.0, 0.0, 1.0, 0.8333, 0.0, 1.0, 0.0, 1.0, 0.5, 0.8333, 0.5, 0.1667, 0.0, 0.3333, 0.0, 0.3333, 0.5, 0.1667, 0.5, 0.5, 0.0, 0.6667, 0.0, 0.6667, 0.5, 0.5, 0.5, 0.3333, 0.0, 0.5, 0.0, 0.5, 0.5, 0.3333, 0.5, 0.6667, 0.0, 0.8333, 0.0, 0.8333, 0.5, 0.6667, 0.5, 0.0, 0.0, 0.1667, 0.0, 0.1667, 0.5, 0.0, 0.5, 0.8333, 0.5, 1.0, 0.5, 1.0, 1.0, 0.8333, 1.0, 0.1667, 0.5, 0.3333, 0.5, 0.3333, 1.0, 0.1667, 1.0, 0.5, 0.5, 0.6667, 0.5, 0.6667, 1.0, 0.5, 1.0, 0.3333, 0.5, 0.5, 0.5, 0.5, 1.0, 0.3333, 1.0, 0.6667, 0.5, 0.8333, 0.5, 0.8333, 1.0, 0.6667, 1.0, 0.0, 0.5, 0.1667, 0.5, 0.1667, 1.0, 0.0, 1.0, 0.8333, 0.0, 1.0, 0.0, 1.0, 0.5, 0.8333, 0.5, 0.1667, 0.0, 0.3333, 0.0, 0.3333, 0.5, 0.1667, 0.5, 0.5, 0.0, 0.6667, 0.0, 0.6667, 0.5, 0.5, 0.5, 0.3333, 0.0, 0.5, 0.0, 0.5, 0.5, 0.3333, 0.5, 0.6667, 0.0, 0.8333, 0.0, 0.8333, 0.5, 0.6667, 0.5, 0.0, 0.0, 0.1667, 0.0, 0.1667, 0.5, 0.0, 0.5, 0.8333, 0.5, 1.0, 0.5, 1.0, 1.0, 0.8333, 1.0, 0.1667, 0.5, 0.3333, 0.5, 0.3333, 1.0, 0.1667, 1.0, 0.5, 0.5, 0.6667, 0.5, 0.6667, 1.0, 0.5, 1.0, 0.3333, 0.5, 0.5, 0.5, 0.5, 1.0, 0.3333, 1.0, 0.6667, 0.5, 0.8333, 0.5, 0.8333, 1.0, 0.6667, 1.0, 0.0, 0.5, 0.1667, 0.5, 0.1667, 1.0, 0.0, 1.0, 0.8333, 0.0, 1.0, 0.0, 1.0, 0.5, 0.8333, 0.5, 0.1667, 0.0, 0.3333, 0.0, 0.3333, 0.5, 0.1667, 0.5, 0.5, 0.0, 0.6667, 0.0, 0.6667, 0.5, 0.5, 0.5, 0.3333, 0.0, 0.5, 0.0, 0.5, 0.5, 0.3333, 0.5, 0.6667, 0.0, 0.8333, 0.0, 0.8333, 0.5, 0.6667, 0.5, 0.0, 0.0, 0.1667, 0.0, 0.1667, 0.5, 0.0, 0.5])
me_cube_001.materials.append(mat_material_001)
me_cube_001.use_remesh_preserve_volume = False
me_cube_001.use_remesh_preserve_attributes = False
me_cube_001.use_mirror_vertex_groups = False
me_cube_001.update()

# ---- objects
ob_cube = bpy.data.objects.new('Cube', me_cube_001)
ob_lamp = bpy.data.objects.new('Lamp', light_lamp)
ob_camera = bpy.data.objects.new('Camera', cam_camera)

# ---- transforms, parenting, visibility, modifiers, constraints
ob_cube.location = (0.0, 0.0, 0.0)
ob_cube.scale = (0.5732, 0.5732, 0.5732)
ob_cube.lineart.crease_threshold = 0.0
ob_lamp.location = (4.076, 1.005, 5.904)
ob_lamp.rotation_euler = (0.6503, 0.05522, 1.866)
ob_lamp.lock_rotations_4d = False
ob_lamp.empty_display_type = 'ARROWS'
ob_lamp.color = (0.0, 0.0, 0.0, 0.0)
ob_lamp.lineart.crease_threshold = 0.0
ob_camera.location = (7.481, -6.508, 5.344)
ob_camera.rotation_euler = (1.109, 0.01082, 0.8149)
ob_camera.lock_rotations_4d = False
ob_camera.empty_display_type = 'ARROWS'
ob_camera.color = (0.0, 0.0, 0.0, 0.0)
ob_camera.display_type = 'WIRE'
ob_camera.lineart.crease_threshold = 0.0

# ---- collection membership
col_collection_1.objects.link(ob_cube)
col_collection_1.objects.link(ob_lamp)
col_collection_1.objects.link(ob_camera)

# ---- scene / render settings (as saved in the file)
scene.camera = ob_camera
scene.frame_start = 1; scene.frame_end = 250; scene.frame_set(1)
scene.render.engine = 'BLENDER_EEVEE_NEXT'
scene.render.image_settings.compression = 90
scene.render.resolution_percentage = 50
scene.render.dither_intensity = 0.0
scene.cycles.use_denoising = False
scene.cycles.samples = 10
scene.cycles.sampling_pattern = 'TABULATED_SOBOL'
scene.cycles.light_sampling_threshold = 0.0
scene.cycles.use_adaptive_sampling = False
scene.cycles.use_light_tree = False
scene.cycles.blur_glossy = 0.0
scene.cycles.volume_bounces = 1
scene.cycles.pixel_filter_type = 'GAUSSIAN'
scene.cycles.sample_clamp_indirect = 0.0
scene.view_settings.view_transform = 'Standard'
bpy.context.view_layer.update()
